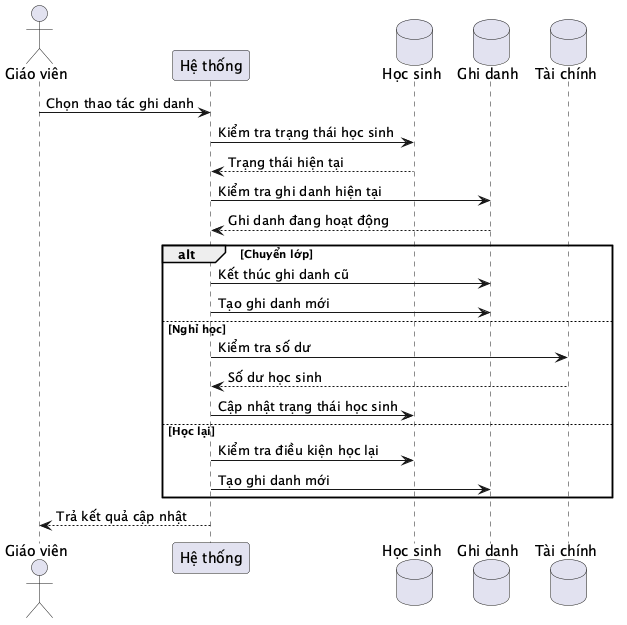

The diagram above was rendered by PlantUML. Its source (embedded in the PNG):
@startuml
actor "Giáo viên" as Teacher
participant "Hệ thống" as System
database "Học sinh" as StudentStore
database "Ghi danh" as EnrollmentStore
database "Tài chính" as FinanceStore
Teacher -> System : Chọn thao tác ghi danh
System -> StudentStore : Kiểm tra trạng thái học sinh
StudentStore --> System : Trạng thái hiện tại
System -> EnrollmentStore : Kiểm tra ghi danh hiện tại
EnrollmentStore --> System : Ghi danh đang hoạt động
alt Chuyển lớp
  System -> EnrollmentStore : Kết thúc ghi danh cũ
  System -> EnrollmentStore : Tạo ghi danh mới
else Nghỉ học
  System -> FinanceStore : Kiểm tra số dư
  FinanceStore --> System : Số dư học sinh
  System -> StudentStore : Cập nhật trạng thái học sinh
else Học lại
  System -> StudentStore : Kiểm tra điều kiện học lại
  System -> EnrollmentStore : Tạo ghi danh mới
end
System --> Teacher : Trả kết quả cập nhật
@enduml